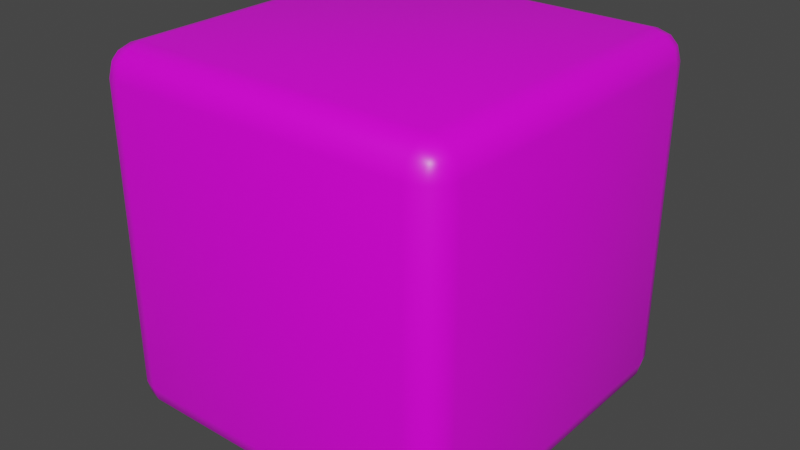 # Source: Dice.blend  (saved by Blender 3.0.42; exported with 4.5.12 LTS)
import bpy
from mathutils import Matrix  # noqa: F401  (used for matrix-valued properties, if any)

bpy.ops.wm.read_factory_settings(use_empty=True)
scene = bpy.context.scene
scene.name = 'Scene'

# ---- collections
col_collection = bpy.data.collections.new('Collection'); scene.collection.children.link(col_collection)

# ---- images (referenced by path relative to the original .blend; pixels are not part of the script)
import os
ASSET_DIR = os.environ.get("B2B_ASSET_DIR", "")  # directory of the original .blend (textures are referenced by path, not embedded)
HERE = os.path.dirname(os.path.abspath(__file__))  # packed textures are extracted next to this script under _unpacked/

def load_image(name, relpath, width, height, colorspace="sRGB"):
    """Load a texture the original file referenced (path relative to the .blend, or extracted next to this script)."""
    p = next((c for c in (os.path.join(HERE, relpath), os.path.join(ASSET_DIR, relpath)) if relpath and os.path.exists(c)), "")
    if p:
        img = bpy.data.images.load(p, check_existing=True)
        img.name = name
    else:  # same state as the original file: an image datablock whose file is absent (Cycles renders it pink)
        img = bpy.data.images.new(name, width, height)
        img.source = "FILE"
        img.filepath = "//" + (relpath or name)
    img.colorspace_settings.name = colorspace
    return img
img_side1_png = load_image('Side1.png', 'Side1.png', 1024, 1024, 'sRGB')
img_side2_png = load_image('Side2.png', 'Side2.png', 1024, 1024, 'sRGB')
img_side3_png = load_image('Side3.png', 'Side3.png', 1024, 1024, 'sRGB')
img_side4_png = load_image('Side4.png', 'Side4.png', 1024, 1024, 'sRGB')
img_side5_png = load_image('Side5.png', 'Side5.png', 1024, 1024, 'sRGB')
img_side6_png = load_image('Side6.png', 'Side6.png', 1024, 1024, 'sRGB')

# ---- materials (node trees are filled in below, after node groups)
mat_side1 = bpy.data.materials.new('Side1')
mat_side1.alpha_threshold = 0.0
mat_side1.use_transparent_shadow = False
mat_side1.line_color = (0.0, 0.0, 0.0, 1.0)
mat_side2 = bpy.data.materials.new('Side2')
mat_side2.alpha_threshold = 0.0
mat_side2.use_transparent_shadow = False
mat_side2.line_color = (0.0, 0.0, 0.0, 1.0)
mat_side3 = bpy.data.materials.new('Side3')
mat_side3.alpha_threshold = 0.0
mat_side3.use_transparent_shadow = False
mat_side3.line_color = (0.0, 0.0, 0.0, 1.0)
mat_side4 = bpy.data.materials.new('Side4')
mat_side4.alpha_threshold = 0.0
mat_side4.use_transparent_shadow = False
mat_side4.line_color = (0.0, 0.0, 0.0, 1.0)
mat_side5 = bpy.data.materials.new('Side5')
mat_side5.alpha_threshold = 0.0
mat_side5.use_transparent_shadow = False
mat_side5.line_color = (0.0, 0.0, 0.0, 1.0)
mat_side6 = bpy.data.materials.new('Side6')
mat_side6.alpha_threshold = 0.0
mat_side6.use_transparent_shadow = False
mat_side6.line_color = (0.0, 0.0, 0.0, 1.0)

# ---- node groups
ng_auto_smooth = bpy.data.node_groups.new('Auto Smooth', 'GeometryNodeTree')
_s = ng_auto_smooth.interface.new_socket(name='Geometry', in_out='OUTPUT', socket_type='NodeSocketGeometry')
_s = ng_auto_smooth.interface.new_socket(name='Geometry', in_out='INPUT', socket_type='NodeSocketGeometry')
_s = ng_auto_smooth.interface.new_socket(name='Angle', in_out='INPUT', socket_type='NodeSocketFloat')
_s.subtype = 'ANGLE'
_s.min_value = 0.0
_s.max_value = 3.142
ng_auto_smooth.is_modifier = True
_N = ng_auto_smooth.nodes; _L = ng_auto_smooth.links
n0 = _N.new('NodeGroupOutput'); n0.name = 'Group Output'; n0.location = (480, -100)
n1 = _N.new('NodeGroupInput'); n1.name = 'Group Input'; n1.location = (-420, -300)
n2 = _N.new('NodeGroupInput'); n2.name = 'Group Input.001'; n2.location = (-60, -100)
n3 = _N.new('GeometryNodeSetShadeSmooth'); n3.name = 'Set Shade Smooth'; n3.location = (120, -100)
n3.domain = 'EDGE'
n4 = _N.new('GeometryNodeSetShadeSmooth'); n4.name = 'Set Shade Smooth.001'; n4.location = (300, -100)
n5 = _N.new('GeometryNodeInputMeshEdgeAngle'); n5.name = 'Edge Angle'; n5.location = (-420, -220)
n6 = _N.new('GeometryNodeInputEdgeSmooth'); n6.name = 'Is Edge Smooth'; n6.location = (-60, -160)
n7 = _N.new('GeometryNodeInputShadeSmooth'); n7.name = 'Is Face Smooth'; n7.location = (-240, -340)
n8 = _N.new('FunctionNodeBooleanMath'); n8.name = 'Boolean Math'; n8.location = (-60, -220)
n9 = _N.new('FunctionNodeCompare'); n9.name = 'Compare'; n9.location = (-240, -180)
n9.operation = 'LESS_EQUAL'
_L.new(n5.outputs[0], n9.inputs[0])
_L.new(n4.outputs[0], n0.inputs[0])
_L.new(n1.outputs[1], n9.inputs[1])
_L.new(n9.outputs[0], n8.inputs[0])
_L.new(n7.outputs[0], n8.inputs[1])
_L.new(n2.outputs[0], n3.inputs[0])
_L.new(n6.outputs[0], n3.inputs[1])
_L.new(n3.outputs[0], n4.inputs[0])
_L.new(n8.outputs[0], n3.inputs[2])
n0.is_active_output = True

# ---- material node trees
mat_side1.use_nodes = True; mat_side1.node_tree.nodes.clear()
_N = mat_side1.node_tree.nodes; _L = mat_side1.node_tree.links
n0 = _N.new('ShaderNodeOutputMaterial'); n0.name = 'Material Output'; n0.location = (300, 300)
n1 = _N.new('ShaderNodeBsdfPrincipled'); n1.name = 'Principled BSDF'; n1.location = (14, 297)
n1.distribution = 'GGX'
n1.subsurface_method = 'RANDOM_WALK_SKIN'
n1.inputs[2].default_value = 0.4
n1.inputs[3].default_value = 1.45
n1.inputs[27].default_value = (0.0, 0.0, 0.0, 1.0)
n1.inputs[28].default_value = 1.0
n2 = _N.new('ShaderNodeMapping'); n2.name = 'Mapping'; n2.location = (-603, 247)
n2.width = 240
n3 = _N.new('ShaderNodeTexCoord'); n3.name = 'Texture Coordinate'; n3.location = (-803, 230)
n4 = _N.new('ShaderNodeTexImage'); n4.name = 'Image Texture'; n4.location = (-303, 218)
n4.image = img_side1_png
_L.new(n1.outputs[0], n0.inputs[0])
_L.new(n4.outputs[0], n1.inputs[0])
_L.new(n2.outputs[0], n4.inputs[0])
_L.new(n3.outputs[2], n2.inputs[0])
n0.is_active_output = True
mat_side2.use_nodes = True; mat_side2.node_tree.nodes.clear()
_N = mat_side2.node_tree.nodes; _L = mat_side2.node_tree.links
n0 = _N.new('ShaderNodeOutputMaterial'); n0.name = 'Material Output'; n0.location = (300, 300)
n1 = _N.new('ShaderNodeBsdfPrincipled'); n1.name = 'Principled BSDF'; n1.location = (14, 297)
n1.distribution = 'GGX'
n1.subsurface_method = 'RANDOM_WALK_SKIN'
n1.inputs[2].default_value = 0.4
n1.inputs[3].default_value = 1.45
n1.inputs[27].default_value = (0.0, 0.0, 0.0, 1.0)
n1.inputs[28].default_value = 1.0
n2 = _N.new('ShaderNodeMapping'); n2.name = 'Mapping'; n2.location = (-603, 247)
n2.width = 240
n3 = _N.new('ShaderNodeTexCoord'); n3.name = 'Texture Coordinate'; n3.location = (-803, 230)
n4 = _N.new('ShaderNodeTexImage'); n4.name = 'Image Texture'; n4.location = (-303, 218)
n4.image = img_side2_png
_L.new(n1.outputs[0], n0.inputs[0])
_L.new(n4.outputs[0], n1.inputs[0])
_L.new(n2.outputs[0], n4.inputs[0])
_L.new(n3.outputs[2], n2.inputs[0])
n0.is_active_output = True
mat_side3.use_nodes = True; mat_side3.node_tree.nodes.clear()
_N = mat_side3.node_tree.nodes; _L = mat_side3.node_tree.links
n0 = _N.new('ShaderNodeOutputMaterial'); n0.name = 'Material Output'; n0.location = (300, 300)
n1 = _N.new('ShaderNodeBsdfPrincipled'); n1.name = 'Principled BSDF'; n1.location = (14, 297)
n1.distribution = 'GGX'
n1.subsurface_method = 'RANDOM_WALK_SKIN'
n1.inputs[2].default_value = 0.4
n1.inputs[3].default_value = 1.45
n1.inputs[27].default_value = (0.0, 0.0, 0.0, 1.0)
n1.inputs[28].default_value = 1.0
n2 = _N.new('ShaderNodeMapping'); n2.name = 'Mapping'; n2.location = (-603, 247)
n2.width = 240
n3 = _N.new('ShaderNodeTexCoord'); n3.name = 'Texture Coordinate'; n3.location = (-803, 230)
n4 = _N.new('ShaderNodeTexImage'); n4.name = 'Image Texture'; n4.location = (-303, 218)
n4.image = img_side3_png
_L.new(n1.outputs[0], n0.inputs[0])
_L.new(n4.outputs[0], n1.inputs[0])
_L.new(n2.outputs[0], n4.inputs[0])
_L.new(n3.outputs[2], n2.inputs[0])
n0.is_active_output = True
mat_side4.use_nodes = True; mat_side4.node_tree.nodes.clear()
_N = mat_side4.node_tree.nodes; _L = mat_side4.node_tree.links
n0 = _N.new('ShaderNodeOutputMaterial'); n0.name = 'Material Output'; n0.location = (300, 300)
n1 = _N.new('ShaderNodeBsdfPrincipled'); n1.name = 'Principled BSDF'; n1.location = (14, 297)
n1.distribution = 'GGX'
n1.subsurface_method = 'RANDOM_WALK_SKIN'
n1.inputs[2].default_value = 0.4
n1.inputs[3].default_value = 1.45
n1.inputs[27].default_value = (0.0, 0.0, 0.0, 1.0)
n1.inputs[28].default_value = 1.0
n2 = _N.new('ShaderNodeMapping'); n2.name = 'Mapping'; n2.location = (-603, 247)
n2.width = 240
n3 = _N.new('ShaderNodeTexCoord'); n3.name = 'Texture Coordinate'; n3.location = (-803, 230)
n4 = _N.new('ShaderNodeTexImage'); n4.name = 'Image Texture'; n4.location = (-303, 218)
n4.image = img_side4_png
_L.new(n1.outputs[0], n0.inputs[0])
_L.new(n4.outputs[0], n1.inputs[0])
_L.new(n2.outputs[0], n4.inputs[0])
_L.new(n3.outputs[2], n2.inputs[0])
n0.is_active_output = True
mat_side5.use_nodes = True; mat_side5.node_tree.nodes.clear()
_N = mat_side5.node_tree.nodes; _L = mat_side5.node_tree.links
n0 = _N.new('ShaderNodeOutputMaterial'); n0.name = 'Material Output'; n0.location = (300, 300)
n1 = _N.new('ShaderNodeBsdfPrincipled'); n1.name = 'Principled BSDF'; n1.location = (14, 297)
n1.distribution = 'GGX'
n1.subsurface_method = 'RANDOM_WALK_SKIN'
n1.inputs[2].default_value = 0.4
n1.inputs[3].default_value = 1.45
n1.inputs[27].default_value = (0.0, 0.0, 0.0, 1.0)
n1.inputs[28].default_value = 1.0
n2 = _N.new('ShaderNodeMapping'); n2.name = 'Mapping'; n2.location = (-603, 247)
n2.width = 240
n3 = _N.new('ShaderNodeTexCoord'); n3.name = 'Texture Coordinate'; n3.location = (-803, 230)
n4 = _N.new('ShaderNodeTexImage'); n4.name = 'Image Texture'; n4.location = (-303, 218)
n4.image = img_side5_png
_L.new(n1.outputs[0], n0.inputs[0])
_L.new(n4.outputs[0], n1.inputs[0])
_L.new(n2.outputs[0], n4.inputs[0])
_L.new(n3.outputs[2], n2.inputs[0])
n0.is_active_output = True
mat_side6.use_nodes = True; mat_side6.node_tree.nodes.clear()
_N = mat_side6.node_tree.nodes; _L = mat_side6.node_tree.links
n0 = _N.new('ShaderNodeOutputMaterial'); n0.name = 'Material Output'; n0.location = (300, 300)
n1 = _N.new('ShaderNodeBsdfPrincipled'); n1.name = 'Principled BSDF'; n1.location = (14, 297)
n1.distribution = 'GGX'
n1.subsurface_method = 'RANDOM_WALK_SKIN'
n1.inputs[2].default_value = 0.4
n1.inputs[3].default_value = 1.45
n1.inputs[27].default_value = (0.0, 0.0, 0.0, 1.0)
n1.inputs[28].default_value = 1.0
n2 = _N.new('ShaderNodeMapping'); n2.name = 'Mapping'; n2.location = (-603, 247)
n2.width = 240
n3 = _N.new('ShaderNodeTexCoord'); n3.name = 'Texture Coordinate'; n3.location = (-803, 230)
n4 = _N.new('ShaderNodeTexImage'); n4.name = 'Image Texture'; n4.location = (-303, 218)
n4.image = img_side6_png
_L.new(n1.outputs[0], n0.inputs[0])
_L.new(n4.outputs[0], n1.inputs[0])
_L.new(n2.outputs[0], n4.inputs[0])
_L.new(n3.outputs[2], n2.inputs[0])
n0.is_active_output = True

# ---- world
world_world = bpy.data.worlds.new('World'); scene.world = world_world
world_world.use_nodes = True; world_world.node_tree.nodes.clear()
_N = world_world.node_tree.nodes; _L = world_world.node_tree.links
n0 = _N.new('ShaderNodeOutputWorld'); n0.name = 'World Output'; n0.location = (300, 300)
n1 = _N.new('ShaderNodeBackground'); n1.name = 'Background'; n1.location = (10, 300)
n1.inputs[0].default_value = (0.05088, 0.05088, 0.05088, 1.0)
_L.new(n1.outputs[0], n0.inputs[0])
n0.is_active_output = True
world_world.color = (0.05088, 0.05088, 0.05088)
world_world.use_sun_shadow = False
world_world.sun_shadow_jitter_overblur = 0.0

# ---- meshes
me_cube = bpy.data.meshes.new('Cube')
me_cube.from_pydata([(1.0, 1.0, 1.0), (1.0, 1.0, -1.0), (1.0, -1.0, 1.0), (1.0, -1.0, -1.0), (-1.0, 1.0, 1.0), (-1.0, 1.0, -1.0), (-1.0, -1.0, 1.0), (-1.0, -1.0, -1.0)], [], [(0, 4, 6, 2), (3, 2, 6, 7), (7, 6, 4, 5), (5, 1, 3, 7), (1, 0, 2, 3), (5, 4, 0, 1)])
me_cube.polygons.foreach_set('use_smooth', [True] * 6)
me_cube.polygons.foreach_set('material_index', [0, 1, 4, 5, 2, 3])
_uv = me_cube.uv_layers.new(name='UVMap')
_uv.uv.foreach_set('vector', [0.1138, 0.1138, 0.8862, 0.1138, 0.8862, 0.8862, 0.1138, 0.8862, 0.117, 0.883, 0.117, 0.117, 0.883, 0.117, 0.883, 0.883, 0.8794, 0.1206, 0.8794, 0.8794, 0.1206, 0.8794, 0.1206, 0.1206, 0.1091, 0.1091, 0.8909, 0.1091, 0.8909, 0.8909, 0.1091, 0.8909, 0.1192, 0.8808, 0.1192, 0.1192, 0.8808, 0.1192, 0.8808, 0.8808, 0.8799, 0.1201, 0.8799, 0.8799, 0.1201, 0.8799, 0.1201, 0.1201])
me_cube.materials.append(mat_side1)
me_cube.materials.append(mat_side2)
me_cube.materials.append(mat_side3)
me_cube.materials.append(mat_side4)
me_cube.materials.append(mat_side5)
me_cube.materials.append(mat_side6)
me_cube.use_remesh_preserve_volume = False
me_cube.use_remesh_preserve_attributes = False
me_cube.use_mirror_vertex_groups = False
me_cube.update()

# ---- objects
ob_cube = bpy.data.objects.new('Cube', me_cube)

# ---- transforms, parenting, visibility, modifiers, constraints
ob_cube.location = (0.0, 0.0, 0.0)
ob_cube.lock_rotations_4d = False
ob_cube.empty_display_type = 'ARROWS'
ob_cube.lineart.crease_threshold = 0.0
_m = ob_cube.modifiers.new('Bevel', 'BEVEL')
_m.width = 0.16
_m.width_pct = 0.16
_m.segments = 3
_m = ob_cube.modifiers.new('Auto Smooth', 'NODES')
_m.node_group = ng_auto_smooth
_gi = [s.identifier for s in ng_auto_smooth.interface.items_tree if s.item_type == 'SOCKET' and s.in_out == 'INPUT']
_m[_gi[1]] = 0.5236  # Angle

# ---- collection membership
col_collection.objects.link(ob_cube)

# ---- scene / render settings (as saved in the file)
scene.frame_start = 1; scene.frame_end = 250; scene.frame_set(1)
scene.render.engine = 'BLENDER_EEVEE_NEXT'
scene.cycles.sampling_pattern = 'TABULATED_SOBOL'
scene.cycles.use_light_tree = False
scene.view_settings.view_transform = 'Filmic'
bpy.context.view_layer.update()

# ---- added for rendering (the .blend has no active camera and no usable light): camera, sun
cam_auto = bpy.data.cameras.new('AutoCamera')
cam_auto.lens = 50.0
cam_auto.sensor_width = 36.0
cam_auto.clip_end = 1000.0
ob_auto_camera = bpy.data.objects.new('AutoCamera', cam_auto)
scene.collection.objects.link(ob_auto_camera)
ob_auto_camera.location = (3.20507, -3.84609, 2.56406)
ob_auto_camera.rotation_euler = (1.09748, -7.21219e-08, 0.694738)
scene.camera = ob_auto_camera
light_auto_sun = bpy.data.lights.new('AutoSun', 'SUN')
light_auto_sun.energy = 3.0
light_auto_sun.angle = 0.0523599
ob_auto_sun = bpy.data.objects.new('AutoSun', light_auto_sun)
scene.collection.objects.link(ob_auto_sun)
ob_auto_sun.rotation_euler = (0.872665, 0.174533, 0.523599)
bpy.context.view_layer.update()
